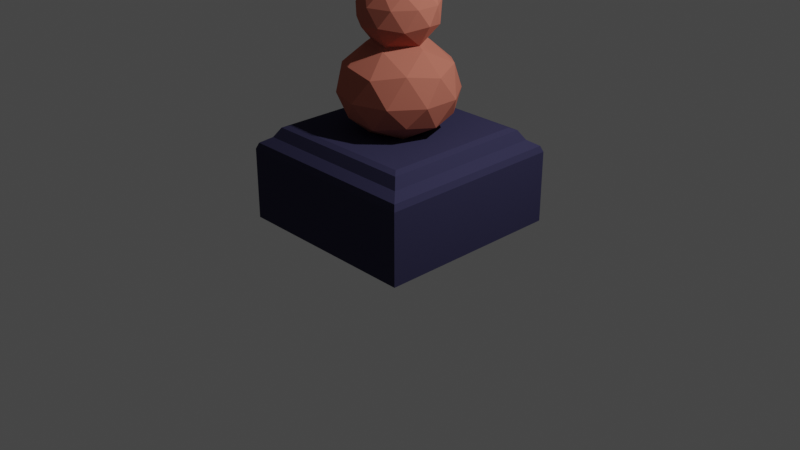 # Source: Gourd.blend  (saved by Blender 3.0.42; exported with 4.5.12 LTS)
import bpy
from mathutils import Matrix  # noqa: F401  (used for matrix-valued properties, if any)

bpy.ops.wm.read_factory_settings(use_empty=True)
scene = bpy.context.scene
scene.name = 'Scene'

# ---- collections
col_collection = bpy.data.collections.new('Collection'); scene.collection.children.link(col_collection)

# ---- materials (node trees are filled in below, after node groups)
mat_material = bpy.data.materials.new('Material')
mat_material.use_transparent_shadow = False
mat_gourd = bpy.data.materials.new('Gourd')
mat_gourd.use_transparent_shadow = False
mat_gourd.diffuse_color = (0.4969, 0.1555, 0.1097, 1.0)
mat_black = bpy.data.materials.new('Black')
mat_black.use_transparent_shadow = False
mat_black.diffuse_color = (0.0, 0.0, 0.0, 1.0)
mat_base = bpy.data.materials.new('Base')
mat_base.use_transparent_shadow = False
mat_base.diffuse_color = (0.04005, 0.03799, 0.08353, 1.0)

# ---- material node trees
mat_material.use_nodes = True; mat_material.node_tree.nodes.clear()
_N = mat_material.node_tree.nodes; _L = mat_material.node_tree.links
n0 = _N.new('ShaderNodeBsdfPrincipled'); n0.name = 'Principled BSDF'; n0.location = (10, 300)
n0.distribution = 'GGX'
n0.subsurface_method = 'RANDOM_WALK_SKIN'
n0.inputs[3].default_value = 1.45
n0.inputs[27].default_value = (0.0, 0.0, 0.0, 1.0)
n0.inputs[28].default_value = 1.0
n1 = _N.new('ShaderNodeOutputMaterial'); n1.name = 'Material Output'; n1.location = (300, 300)
_L.new(n0.outputs[0], n1.inputs[0])
n1.is_active_output = True

# ---- world
world_world = bpy.data.worlds.new('World'); scene.world = world_world
world_world.use_nodes = True; world_world.node_tree.nodes.clear()
_N = world_world.node_tree.nodes; _L = world_world.node_tree.links
n0 = _N.new('ShaderNodeOutputWorld'); n0.name = 'World Output'; n0.location = (300, 300)
n1 = _N.new('ShaderNodeBackground'); n1.name = 'Background'; n1.location = (10, 300)
n1.inputs[0].default_value = (0.05088, 0.05088, 0.05088, 1.0)
_L.new(n1.outputs[0], n0.inputs[0])
n0.is_active_output = True
world_world.color = (0.05088, 0.05088, 0.05088)
world_world.use_sun_shadow = False
world_world.sun_shadow_jitter_overblur = 0.0

# ---- cameras
cam_camera = bpy.data.cameras.new('Camera')
cam_camera.clip_end = 100.0
cam_camera.ortho_scale = 7.314

# ---- lights
light_light = bpy.data.lights.new('Light', 'POINT')
light_light.transmission_factor = 0.0
light_light.energy = 1000.0
light_light.shadow_soft_size = 0.1
light_light.shadow_maximum_resolution = 0.006
light_light.use_absolute_resolution = True

# ---- meshes
me_icosphere = bpy.data.meshes.new('Icosphere')
me_icosphere.from_pydata([(0.4293, -0.3119, 1.176), (-0.164, -0.5046, 1.176), (-0.5306, -2.424e-09, 1.176), (-0.164, 0.5046, 1.176), (0.4293, 0.3119, 1.176), (0.172, -0.5292, 1.628), (-0.4502, -0.3271, 1.628), (-0.4502, 0.3271, 1.628), (0.172, 0.5292, 1.628), (0.5565, -2.402e-09, 1.628), (-0.09637, -0.2966, 0.9926), (0.2523, -0.1833, 0.9926), (0.1559, -0.4799, 1.129), (0.5046, -2.424e-09, 1.129), (0.2523, 0.1833, 0.9926), (-0.3119, -2.424e-09, 0.9926), (-0.4083, -0.2966, 1.129), (-0.09637, 0.2966, 0.9926), (-0.4083, 0.2966, 1.129), (0.1559, 0.4799, 1.129), (0.5768, -0.1874, 1.381), (0.5768, 0.1874, 1.381), (1.601e-07, -0.6065, 1.381), (0.3565, -0.4906, 1.381), (-0.5768, -0.1874, 1.381), (-0.3565, -0.4906, 1.381), (-0.3565, 0.4906, 1.381), (-0.5768, 0.1874, 1.381), (0.3565, 0.4906, 1.381), (1.601e-07, 0.6065, 1.381), (0.4282, -0.3111, 1.677), (-0.1635, -0.5033, 1.677), (-0.5292, -2.402e-09, 1.677), (-0.1635, 0.5033, 1.677), (0.4282, 0.3111, 1.677), (0.09773, -0.3008, 1.84), (0.3163, -3.094e-09, 1.84), (-0.2559, -0.1859, 1.84), (-0.2559, 0.1859, 1.84), (0.09773, 0.3008, 1.84), (-0.3296, 0.2395, 2.079), (0.1259, 0.3875, 2.079), (0.4074, 3.776e-08, 2.079), (0.1259, -0.3875, 2.079), (-0.3296, -0.2395, 2.079), (-0.1067, 0.3285, 2.386), (0.2794, 0.203, 2.386), (0.2794, -0.203, 2.386), (-0.1067, -0.3285, 2.386), (-0.3454, -2.547e-08, 2.386), (-0.1254, -1.261e-08, 2.674), (0.08507, 0.2618, 1.87), (-0.2227, 0.1618, 1.87), (-0.1197, 0.3685, 2.043), (-0.3875, -3.173e-08, 2.043), (-0.2227, -0.1618, 1.87), (0.2753, 2.729e-08, 1.87), (0.3135, 0.2278, 2.043), (0.08507, -0.2618, 1.87), (0.3135, -0.2278, 2.043), (-0.1197, -0.3685, 2.043), (-0.3846, 0.1249, 2.25), (-0.3846, -0.1249, 2.25), (5.583e-08, 0.4043, 2.25), (-0.2377, 0.3271, 2.25), (0.3846, 0.1249, 2.25), (0.2377, 0.3271, 2.25), (0.2377, -0.3271, 2.25), (0.3846, -0.1249, 2.25), (-0.2377, -0.3271, 2.25), (1.265e-07, -0.4043, 2.25), (-0.2658, 0.1931, 2.416), (0.1015, 0.3124, 2.416), (0.3285, 3.345e-08, 2.416), (0.1015, -0.3124, 2.416), (-0.2658, -0.1931, 2.416), (-0.06681, 0.2056, 2.504), (-0.2162, -1.746e-08, 2.504), (0.1749, 0.1271, 2.504), (0.1749, -0.1271, 2.504), (-0.06681, -0.2056, 2.504), (-0.1485, -1.384e-08, 2.6), (-0.1254, -1.053e-08, 2.741), (-0.04588, 0.1412, 2.6), (0.1201, 0.08727, 2.6), (0.1201, -0.08727, 2.6), (-0.04588, -0.1412, 2.6), (-0.03874, 0.1192, 2.674), (0.1014, 0.07369, 2.674), (0.1014, -0.07369, 2.674), (-0.03874, -0.1192, 2.674), (-0.03874, 0.1192, 2.741), (0.1014, 0.07369, 2.741), (0.1014, -0.07369, 2.741), (-0.03874, -0.1192, 2.741), (-0.09157, -9.908e-09, 2.788), (-0.0283, -0.08709, 2.788), (0.07408, -0.05382, 2.788), (0.07408, 0.05382, 2.788), (-0.0283, 0.08709, 2.788), (-0.1254, -1.053e-08, 2.741), (-0.03874, -0.1192, 2.741), (0.1014, -0.07369, 2.741), (0.1014, 0.07369, 2.741), (-0.03874, 0.1192, 2.741), (-0.1254, -1.053e-08, 2.788), (-0.03874, -0.1192, 2.788), (0.1014, -0.07369, 2.788), (0.1014, 0.07369, 2.788), (-0.03874, 0.1192, 2.788), (-0.1533, -1.105e-08, 2.736), (-0.04737, -0.1458, 2.736), (0.124, -0.09011, 2.736), (0.124, 0.09011, 2.736), (-0.04737, 0.1458, 2.736), (-0.1533, -1.105e-08, 2.793), (-0.04737, -0.1458, 2.793), (0.124, -0.09011, 2.793), (0.124, 0.09011, 2.793), (-0.04737, 0.1458, 2.793), (-0.09157, -9.908e-09, 2.736), (-0.02829, -0.08709, 2.736), (0.07408, -0.05382, 2.736), (0.07408, 0.05382, 2.736), (-0.02829, 0.08709, 2.736), (-1.0, -1.0, 0.0), (-1.0, 1.0, 0.0), (1.0, -1.0, 0.0), (1.0, 1.0, 0.0), (-1.0, -1.0, 0.75), (-0.75, -0.75, 1.0), (-0.975, -0.975, 0.8125), (-0.875, -0.875, 0.875), (-0.8125, -0.8125, 0.975), (-0.75, 0.75, 1.0), (-1.0, 1.0, 0.75), (-0.8125, 0.8125, 0.975), (-0.875, 0.875, 0.875), (-0.975, 0.975, 0.8125), (0.75, -0.75, 1.0), (1.0, -1.0, 0.75), (0.8125, -0.8125, 0.975), (0.875, -0.875, 0.875), (0.975, -0.975, 0.8125), (0.75, 0.75, 1.0), (1.0, 1.0, 0.75), (0.8125, 0.8125, 0.975), (0.875, 0.875, 0.875), (0.975, 0.975, 0.8125)], [], [(126, 135, 145, 128), (0, 11, 13), (144, 14, 11), (128, 145, 140, 127), (0, 13, 20), (1, 12, 22), (2, 16, 24), (3, 18, 26), (4, 19, 28), (0, 20, 23), (1, 22, 25), (2, 24, 27), (3, 26, 29), (4, 28, 21), (5, 30, 35), (6, 31, 37), (7, 32, 38), (8, 33, 39), (9, 34, 36), (36, 34, 39), (34, 8, 39), (39, 33, 38), (33, 7, 38), (38, 32, 37), (32, 6, 37), (37, 31, 35), (31, 5, 35), (35, 30, 36), (30, 9, 36), (21, 34, 9), (21, 28, 34), (28, 8, 34), (29, 33, 8), (29, 26, 33), (26, 7, 33), (27, 32, 7), (27, 24, 32), (24, 6, 32), (25, 31, 6), (25, 22, 31), (22, 5, 31), (23, 30, 5), (23, 20, 30), (20, 9, 30), (28, 29, 8), (28, 19, 29), (19, 3, 29), (26, 27, 7), (26, 18, 27), (18, 2, 27), (24, 25, 6), (24, 16, 25), (16, 1, 25), (22, 23, 5), (22, 12, 23), (12, 0, 23), (20, 21, 9), (20, 13, 21), (13, 4, 21), (14, 19, 4), (14, 17, 19), (17, 3, 19), (17, 18, 3), (17, 15, 18), (15, 2, 18), (15, 16, 2), (15, 10, 16), (10, 1, 16), (13, 14, 4), (13, 11, 14), (144, 11, 139), (10, 12, 1), (10, 11, 12), (11, 0, 12), (51, 56, 36, 39), (40, 52, 54), (52, 51, 39, 38), (55, 52, 38, 37), (58, 55, 37, 35), (40, 54, 61), (41, 53, 63), (42, 57, 65), (43, 59, 67), (44, 60, 69), (40, 61, 64), (41, 63, 66), (42, 65, 68), (43, 67, 70), (44, 69, 62), (45, 71, 76), (46, 72, 78), (47, 73, 79), (48, 74, 80), (49, 75, 77), (76, 77, 81, 83), (77, 75, 80), (75, 48, 80), (80, 79, 85, 86), (80, 74, 79), (74, 47, 79), (78, 76, 83, 84), (79, 73, 78), (73, 46, 78), (77, 80, 86, 81), (78, 72, 76), (72, 45, 76), (79, 78, 84, 85), (76, 71, 77), (71, 49, 77), (62, 75, 49), (62, 69, 75), (69, 48, 75), (70, 74, 48), (70, 67, 74), (67, 47, 74), (68, 73, 47), (68, 65, 73), (65, 46, 73), (66, 72, 46), (66, 63, 72), (63, 45, 72), (64, 71, 45), (64, 61, 71), (61, 49, 71), (69, 70, 48), (69, 60, 70), (60, 43, 70), (67, 68, 47), (67, 59, 68), (59, 42, 68), (65, 66, 46), (65, 57, 66), (57, 41, 66), (63, 64, 45), (63, 53, 64), (53, 40, 64), (61, 62, 49), (61, 54, 62), (54, 44, 62), (55, 60, 44), (55, 58, 60), (58, 43, 60), (58, 59, 43), (58, 56, 59), (56, 42, 59), (56, 57, 42), (56, 51, 57), (51, 41, 57), (54, 55, 44), (54, 52, 55), (56, 58, 35, 36), (51, 53, 41), (51, 52, 53), (52, 40, 53), (81, 86, 90, 50), (85, 84, 88, 89), (83, 81, 50, 87), (86, 85, 89, 90), (84, 83, 87, 88), (90, 89, 93, 94), (88, 87, 91, 92), (50, 90, 94, 82), (89, 88, 92, 93), (87, 50, 82, 91), (93, 92, 103, 102), (98, 99, 124, 123), (96, 95, 105, 106), (99, 98, 108, 109), (94, 93, 102, 101), (91, 82, 100, 104), (104, 100, 110, 114), (108, 107, 117, 118), (100, 101, 111, 110), (103, 104, 114, 113), (107, 106, 116, 117), (95, 99, 109, 105), (97, 96, 106, 107), (92, 91, 104, 103), (82, 94, 101, 100), (98, 97, 107, 108), (110, 111, 116, 115), (113, 114, 119, 118), (111, 112, 117, 116), (114, 110, 115, 119), (112, 113, 118, 117), (101, 102, 112, 111), (109, 108, 118, 119), (106, 105, 115, 116), (102, 103, 113, 112), (105, 109, 119, 115), (120, 121, 122, 123, 124), (96, 97, 122, 121), (99, 95, 120, 124), (97, 98, 123, 122), (95, 96, 121, 120), (130, 139, 10), (139, 11, 10), (144, 17, 14), (125, 129, 135, 126), (126, 128, 127, 125), (134, 15, 17), (144, 134, 17), (130, 10, 15), (127, 140, 129, 125), (130, 134, 136, 133), (133, 136, 137, 132), (132, 137, 138, 131), (131, 138, 135, 129), (134, 144, 146, 136), (136, 146, 147, 137), (137, 147, 148, 138), (138, 148, 145, 135), (144, 139, 141, 146), (146, 141, 142, 147), (147, 142, 143, 148), (148, 143, 140, 145), (139, 130, 133, 141), (141, 133, 132, 142), (142, 132, 131, 143), (143, 131, 129, 140), (134, 130, 15)])
me_icosphere.polygons.foreach_set('material_index', [3, 1, 3, 3, 1, 1, 1, 1, 1, 1, 1, 1, 1, 1, 1, 1, 1, 1, 1, 1, 1, 1, 1, 1, 1, 1, 1, 1, 1, 1, 1, 1, 1, 1, 1, 1, 1, 1, 1, 1, 1, 1, 1, 1, 1, 1, 1, 1, 1, 1, 1, 1, 1, 1, 1, 1, 1, 1, 1, 1, 1, 1, 1, 1, 1, 1, 1, 1, 1, 1, 3, 1, 1, 1, 1, 1, 1, 1, 1, 1, 1, 1, 1, 1, 1, 1, 1, 1, 1, 1, 1, 1, 1, 1, 1, 1, 1, 1, 1, 1, 1, 1, 1, 1, 1, 1, 1, 1, 1, 1, 1, 1, 1, 1, 1, 1, 1, 1, 1, 1, 1, 1, 1, 1, 1, 1, 1, 1, 1, 1, 1, 1, 1, 1, 1, 1, 1, 1, 1, 1, 1, 1, 1, 1, 1, 1, 1, 1, 1, 1, 1, 1, 1, 1, 1, 1, 1, 1, 1, 1, 1, 1, 1, 1, 1, 1, 1, 1, 1, 1, 1, 1, 1, 1, 1, 1, 1, 1, 1, 1, 1, 1, 1, 1, 1, 1, 1, 1, 1, 1, 2, 1, 1, 1, 1, 3, 3, 3, 0, 3, 3, 3, 3, 3, 3, 3, 3, 0, 3, 3, 3, 3, 3, 3, 3, 3, 3, 3, 3, 3, 3])
_uv = me_icosphere.uv_layers.new(name='UVMap')
_uv.uv.foreach_set('vector', [0.375, 0.25, 0.5625, 0.25, 0.5625, 0.5, 0.375, 0.5, 0.2727, 0.1575, 0.3182, 0.07873, 0.3636, 0.1575, 0.5585, 0.3592, 0.4091, 0.07873, 0.3182, 0.07873, 0.375, 0.5, 0.5625, 0.5, 0.5625, 0.75, 0.375, 0.75, 0.2727, 0.1575, 0.3636, 0.1575, 0.3182, 0.2362, 0.09091, 0.1575, 0.1818, 0.1575, 0.1364, 0.2362, 0.8182, 0.1575, 0.9091, 0.1575, 0.8636, 0.2362, 0.6364, 0.1575, 0.7273, 0.1575, 0.6818, 0.2362, 0.4545, 0.1575, 0.5455, 0.1575, 0.5, 0.2362, 0.2727, 0.1575, 0.3182, 0.2362, 0.2273, 0.2362, 0.09091, 0.1575, 0.1364, 0.2362, 0.04546, 0.2362, 0.8182, 0.1575, 0.8636, 0.2362, 0.7727, 0.2362, 0.6364, 0.1575, 0.6818, 0.2362, 0.5909, 0.2362, 0.4545, 0.1575, 0.5, 0.2362, 0.4091, 0.2362, 0.1818, 0.3149, 0.2727, 0.3149, 0.2273, 0.3937, 0.0, 0.3149, 0.09091, 0.3149, 0.04546, 0.3937, 0.7273, 0.3149, 0.8182, 0.3149, 0.7727, 0.3937, 0.5455, 0.3149, 0.6364, 0.3149, 0.5909, 0.3937, 0.3636, 0.3149, 0.4545, 0.3149, 0.4091, 0.3937, 0.4091, 0.3937, 0.4545, 0.3149, 0.5, 0.3937, 0.4545, 0.3149, 0.5455, 0.3149, 0.5, 0.3937, 0.5909, 0.3937, 0.6364, 0.3149, 0.6818, 0.3937, 0.6364, 0.3149, 0.7273, 0.3149, 0.6818, 0.3937, 0.7727, 0.3937, 0.8182, 0.3149, 0.8636, 0.3937, 0.8182, 0.3149, 0.9091, 0.3149, 0.8636, 0.3937, 0.04546, 0.3937, 0.09091, 0.3149, 0.1364, 0.3937, 0.09091, 0.3149, 0.1818, 0.3149, 0.1364, 0.3937, 0.2273, 0.3937, 0.2727, 0.3149, 0.3182, 0.3937, 0.2727, 0.3149, 0.3636, 0.3149, 0.3182, 0.3937, 0.4091, 0.2362, 0.4545, 0.3149, 0.3636, 0.3149, 0.4091, 0.2362, 0.5, 0.2362, 0.4545, 0.3149, 0.5, 0.2362, 0.5455, 0.3149, 0.4545, 0.3149, 0.5909, 0.2362, 0.6364, 0.3149, 0.5455, 0.3149, 0.5909, 0.2362, 0.6818, 0.2362, 0.6364, 0.3149, 0.6818, 0.2362, 0.7273, 0.3149, 0.6364, 0.3149, 0.7727, 0.2362, 0.8182, 0.3149, 0.7273, 0.3149, 0.7727, 0.2362, 0.8636, 0.2362, 0.8182, 0.3149, 0.8636, 0.2362, 0.9091, 0.3149, 0.8182, 0.3149, 0.04546, 0.2362, 0.09091, 0.3149, 0.0, 0.3149, 0.04546, 0.2362, 0.1364, 0.2362, 0.09091, 0.3149, 0.1364, 0.2362, 0.1818, 0.3149, 0.09091, 0.3149, 0.2273, 0.2362, 0.2727, 0.3149, 0.1818, 0.3149, 0.2273, 0.2362, 0.3182, 0.2362, 0.2727, 0.3149, 0.3182, 0.2362, 0.3636, 0.3149, 0.2727, 0.3149, 0.5, 0.2362, 0.5909, 0.2362, 0.5455, 0.3149, 0.5, 0.2362, 0.5455, 0.1575, 0.5909, 0.2362, 0.5455, 0.1575, 0.6364, 0.1575, 0.5909, 0.2362, 0.6818, 0.2362, 0.7727, 0.2362, 0.7273, 0.3149, 0.6818, 0.2362, 0.7273, 0.1575, 0.7727, 0.2362, 0.7273, 0.1575, 0.8182, 0.1575, 0.7727, 0.2362, 0.8636, 0.2362, 0.9545, 0.2362, 0.9091, 0.3149, 0.8636, 0.2362, 0.9091, 0.1575, 0.9545, 0.2362, 0.9091, 0.1575, 1.0, 0.1575, 0.9545, 0.2362, 0.1364, 0.2362, 0.2273, 0.2362, 0.1818, 0.3149, 0.1364, 0.2362, 0.1818, 0.1575, 0.2273, 0.2362, 0.1818, 0.1575, 0.2727, 0.1575, 0.2273, 0.2362, 0.3182, 0.2362, 0.4091, 0.2362, 0.3636, 0.3149, 0.3182, 0.2362, 0.3636, 0.1575, 0.4091, 0.2362, 0.3636, 0.1575, 0.4545, 0.1575, 0.4091, 0.2362, 0.5, 0.07873, 0.5455, 0.1575, 0.4545, 0.1575, 0.5, 0.07873, 0.5909, 0.07873, 0.5455, 0.1575, 0.5909, 0.07873, 0.6364, 0.1575, 0.5455, 0.1575, 0.6818, 0.07873, 0.7273, 0.1575, 0.6364, 0.1575, 0.6818, 0.07873, 0.7727, 0.07873, 0.7273, 0.1575, 0.7727, 0.07873, 0.8182, 0.1575, 0.7273, 0.1575, 0.8636, 0.07873, 0.9091, 0.1575, 0.8182, 0.1575, 0.8636, 0.07873, 0.9545, 0.07873, 0.9091, 0.1575, 0.9545, 0.07873, 1.0, 0.1575, 0.9091, 0.1575, 0.3636, 0.1575, 0.4091, 0.07873, 0.4545, 0.1575, 0.3636, 0.1575, 0.3182, 0.07873, 0.4091, 0.07873, 0.5224, 0.341, 0.3182, 0.07873, 0.5224, 0.5285, 0.1364, 0.07873, 0.1818, 0.1575, 0.09091, 0.1575, 0.1364, 0.07873, 0.2273, 0.07873, 0.1818, 0.1575, 0.2273, 0.07873, 0.2727, 0.1575, 0.1818, 0.1575, 0.9545, 0.07873, 0.8636, 0.07873, 0.4091, 0.3937, 0.5, 0.3937, 0.2727, 0.1575, 0.3182, 0.07873, 0.3636, 0.1575, 0.2273, 0.07873, 0.1364, 0.07873, 0.5909, 0.3937, 0.6818, 0.3937, 0.4091, 0.07873, 0.3182, 0.07873, 0.7727, 0.3937, 0.8636, 0.3937, 0.5909, 0.07873, 0.5, 0.07873, 0.04546, 0.3937, 0.1364, 0.3937, 0.2727, 0.1575, 0.3636, 0.1575, 0.3182, 0.2362, 0.09091, 0.1575, 0.1818, 0.1575, 0.1364, 0.2362, 0.8182, 0.1575, 0.9091, 0.1575, 0.8636, 0.2362, 0.6364, 0.1575, 0.7273, 0.1575, 0.6818, 0.2362, 0.4545, 0.1575, 0.5455, 0.1575, 0.5, 0.2362, 0.2727, 0.1575, 0.3182, 0.2362, 0.2273, 0.2362, 0.09091, 0.1575, 0.1364, 0.2362, 0.04546, 0.2362, 0.8182, 0.1575, 0.8636, 0.2362, 0.7727, 0.2362, 0.6364, 0.1575, 0.6818, 0.2362, 0.5909, 0.2362, 0.4545, 0.1575, 0.5, 0.2362, 0.4091, 0.2362, 0.1818, 0.3149, 0.2727, 0.3149, 0.2273, 0.3937, 0.0, 0.3149, 0.09091, 0.3149, 0.04546, 0.3937, 0.7273, 0.3149, 0.8182, 0.3149, 0.7727, 0.3937, 0.5455, 0.3149, 0.6364, 0.3149, 0.5909, 0.3937, 0.3636, 0.3149, 0.4545, 0.3149, 0.4091, 0.3937, 0.2273, 0.3937, 0.3182, 0.3937, 0.3182, 0.3937, 0.2273, 0.3937, 0.4091, 0.3937, 0.4545, 0.3149, 0.5, 0.3937, 0.4545, 0.3149, 0.5455, 0.3149, 0.5, 0.3937, 0.5909, 0.3937, 0.6818, 0.3937, 0.6818, 0.3937, 0.5909, 0.3937, 0.5909, 0.3937, 0.6364, 0.3149, 0.6818, 0.3937, 0.6364, 0.3149, 0.7273, 0.3149, 0.6818, 0.3937, 0.04546, 0.3937, 0.1364, 0.3937, 0.1364, 0.3937, 0.04546, 0.3937, 0.7727, 0.3937, 0.8182, 0.3149, 0.8636, 0.3937, 0.8182, 0.3149, 0.9091, 0.3149, 0.8636, 0.3937, 0.4091, 0.3937, 0.5, 0.3937, 0.5, 0.3937, 0.4091, 0.3937, 0.04546, 0.3937, 0.09091, 0.3149, 0.1364, 0.3937, 0.09091, 0.3149, 0.1818, 0.3149, 0.1364, 0.3937, 0.7727, 0.3937, 0.8636, 0.3937, 0.8636, 0.3937, 0.7727, 0.3937, 0.2273, 0.3937, 0.2727, 0.3149, 0.3182, 0.3937, 0.2727, 0.3149, 0.3636, 0.3149, 0.3182, 0.3937, 0.4091, 0.2362, 0.4545, 0.3149, 0.3636, 0.3149, 0.4091, 0.2362, 0.5, 0.2362, 0.4545, 0.3149, 0.5, 0.2362, 0.5455, 0.3149, 0.4545, 0.3149, 0.5909, 0.2362, 0.6364, 0.3149, 0.5455, 0.3149, 0.5909, 0.2362, 0.6818, 0.2362, 0.6364, 0.3149, 0.6818, 0.2362, 0.7273, 0.3149, 0.6364, 0.3149, 0.7727, 0.2362, 0.8182, 0.3149, 0.7273, 0.3149, 0.7727, 0.2362, 0.8636, 0.2362, 0.8182, 0.3149, 0.8636, 0.2362, 0.9091, 0.3149, 0.8182, 0.3149, 0.04546, 0.2362, 0.09091, 0.3149, 0.0, 0.3149, 0.04546, 0.2362, 0.1364, 0.2362, 0.09091, 0.3149, 0.1364, 0.2362, 0.1818, 0.3149, 0.09091, 0.3149, 0.2273, 0.2362, 0.2727, 0.3149, 0.1818, 0.3149, 0.2273, 0.2362, 0.3182, 0.2362, 0.2727, 0.3149, 0.3182, 0.2362, 0.3636, 0.3149, 0.2727, 0.3149, 0.5, 0.2362, 0.5909, 0.2362, 0.5455, 0.3149, 0.5, 0.2362, 0.5455, 0.1575, 0.5909, 0.2362, 0.5455, 0.1575, 0.6364, 0.1575, 0.5909, 0.2362, 0.6818, 0.2362, 0.7727, 0.2362, 0.7273, 0.3149, 0.6818, 0.2362, 0.7273, 0.1575, 0.7727, 0.2362, 0.7273, 0.1575, 0.8182, 0.1575, 0.7727, 0.2362, 0.8636, 0.2362, 0.9545, 0.2362, 0.9091, 0.3149, 0.8636, 0.2362, 0.9091, 0.1575, 0.9545, 0.2362, 0.9091, 0.1575, 1.0, 0.1575, 0.9545, 0.2362, 0.1364, 0.2362, 0.2273, 0.2362, 0.1818, 0.3149, 0.1364, 0.2362, 0.1818, 0.1575, 0.2273, 0.2362, 0.1818, 0.1575, 0.2727, 0.1575, 0.2273, 0.2362, 0.3182, 0.2362, 0.4091, 0.2362, 0.3636, 0.3149, 0.3182, 0.2362, 0.3636, 0.1575, 0.4091, 0.2362, 0.3636, 0.1575, 0.4545, 0.1575, 0.4091, 0.2362, 0.5, 0.07873, 0.5455, 0.1575, 0.4545, 0.1575, 0.5, 0.07873, 0.5909, 0.07873, 0.5455, 0.1575, 0.5909, 0.07873, 0.6364, 0.1575, 0.5455, 0.1575, 0.6818, 0.07873, 0.7273, 0.1575, 0.6364, 0.1575, 0.6818, 0.07873, 0.7727, 0.07873, 0.7273, 0.1575, 0.7727, 0.07873, 0.8182, 0.1575, 0.7273, 0.1575, 0.8636, 0.07873, 0.9091, 0.1575, 0.8182, 0.1575, 0.8636, 0.07873, 0.9545, 0.07873, 0.9091, 0.1575, 0.9545, 0.07873, 1.0, 0.1575, 0.9091, 0.1575, 0.3636, 0.1575, 0.4091, 0.07873, 0.4545, 0.1575, 0.3636, 0.1575, 0.3182, 0.07873, 0.4091, 0.07873, 0.7727, 0.07873, 0.6818, 0.07873, 0.2273, 0.3937, 0.3182, 0.3937, 0.1364, 0.07873, 0.1818, 0.1575, 0.09091, 0.1575, 0.1364, 0.07873, 0.2273, 0.07873, 0.1818, 0.1575, 0.2273, 0.07873, 0.2727, 0.1575, 0.1818, 0.1575, 0.4091, 0.3937, 0.5, 0.3937, 0.5, 0.3937, 0.4091, 0.3937, 0.7727, 0.3937, 0.8636, 0.3937, 0.8636, 0.3937, 0.7727, 0.3937, 0.2273, 0.3937, 0.3182, 0.3937, 0.3182, 0.3937, 0.2273, 0.3937, 0.5909, 0.3937, 0.6818, 0.3937, 0.6818, 0.3937, 0.5909, 0.3937, 0.04546, 0.3937, 0.1364, 0.3937, 0.1364, 0.3937, 0.04546, 0.3937, 0.5909, 0.3937, 0.6818, 0.3937, 0.6818, 0.3937, 0.5909, 0.3937, 0.04546, 0.3937, 0.1364, 0.3937, 0.1364, 0.3937, 0.04546, 0.3937, 0.4091, 0.3937, 0.5, 0.3937, 0.5, 0.3937, 0.4091, 0.3937, 0.7727, 0.3937, 0.8636, 0.3937, 0.8636, 0.3937, 0.7727, 0.3937, 0.2273, 0.3937, 0.3182, 0.3937, 0.3182, 0.3937, 0.2273, 0.3937, 0.7727, 0.3937, 0.8636, 0.3937, 0.8636, 0.3937, 0.7727, 0.3937, 0.04546, 0.3937, 0.2273, 0.3937, 0.2273, 0.3937, 0.04546, 0.3937, 0.5909, 0.3937, 0.4091, 0.3937, 0.4091, 0.3937, 0.5909, 0.3937, 0.2273, 0.3937, 0.04546, 0.3937, 0.04546, 0.3937, 0.2273, 0.3937, 0.5909, 0.3937, 0.6818, 0.3937, 0.6818, 0.3937, 0.5909, 0.3937, 0.2273, 0.3937, 0.3182, 0.3937, 0.3182, 0.3937, 0.2273, 0.3937, 0.2273, 0.3937, 0.3182, 0.3937, 0.3182, 0.3937, 0.2273, 0.3937, 0.04546, 0.3937, 0.7727, 0.3937, 0.7727, 0.3937, 0.04546, 0.3937, 0.4091, 0.3937, 0.5, 0.3937, 0.5, 0.3937, 0.4091, 0.3937, 0.04546, 0.3937, 0.1364, 0.3937, 0.1364, 0.3937, 0.04546, 0.3937, 0.7727, 0.3937, 0.5909, 0.3937, 0.5909, 0.3937, 0.7727, 0.3937, 0.4091, 0.3937, 0.2273, 0.3937, 0.2273, 0.3937, 0.4091, 0.3937, 0.7727, 0.3937, 0.5909, 0.3937, 0.5909, 0.3937, 0.7727, 0.3937, 0.04546, 0.3937, 0.1364, 0.3937, 0.1364, 0.3937, 0.04546, 0.3937, 0.4091, 0.3937, 0.5, 0.3937, 0.5, 0.3937, 0.4091, 0.3937, 0.04546, 0.3937, 0.7727, 0.3937, 0.7727, 0.3937, 0.04546, 0.3937, 0.4091, 0.3937, 0.5, 0.3937, 0.5, 0.3937, 0.4091, 0.3937, 0.04546, 0.3937, 0.1364, 0.3937, 0.1364, 0.3937, 0.04546, 0.3937, 0.5909, 0.3937, 0.6818, 0.3937, 0.6818, 0.3937, 0.5909, 0.3937, 0.2273, 0.3937, 0.3182, 0.3937, 0.3182, 0.3937, 0.2273, 0.3937, 0.7727, 0.3937, 0.8636, 0.3937, 0.8636, 0.3937, 0.7727, 0.3937, 0.5909, 0.3937, 0.6818, 0.3937, 0.6818, 0.3937, 0.5909, 0.3937, 0.2273, 0.3937, 0.04546, 0.3937, 0.04546, 0.3937, 0.2273, 0.3937, 0.5909, 0.3937, 0.4091, 0.3937, 0.4091, 0.3937, 0.5909, 0.3937, 0.7727, 0.3937, 0.8636, 0.3937, 0.8636, 0.3937, 0.7727, 0.3937, 0.4091, 0.3937, 0.2273, 0.3937, 0.2273, 0.3937, 0.4091, 0.3937, 0.4091, 0.3937, 0.5909, 0.3937, 0.7727, 0.3937, 0.04546, 0.3937, 0.2273, 0.3937, 0.5909, 0.3937, 0.7727, 0.3937, 0.7727, 0.3937, 0.5909, 0.3937, 0.2273, 0.3937, 0.4091, 0.3937, 0.4091, 0.3937, 0.2273, 0.3937, 0.7727, 0.3937, 0.04546, 0.3937, 0.04546, 0.3937, 0.7727, 0.3937, 0.4091, 0.3937, 0.5909, 0.3937, 0.5909, 0.3937, 0.4091, 0.3937, 0.7421, 0.6815, 0.7421, 0.494, 0.9545, 0.07873, 0.4964, 0.5402, 0.2273, 0.07873, 0.1364, 0.07873, 0.5902, 0.3683, 0.5909, 0.07873, 0.5, 0.07873, 0.375, 0.0, 0.5625, 0.0, 0.5625, 0.25, 0.375, 0.25, 0.125, 0.5, 0.375, 0.5, 0.375, 0.75, 0.125, 0.75, 0.6532, 0.1977, 0.7727, 0.07873, 0.6818, 0.07873, 0.6129, 0.3677, 0.6129, 0.1802, 0.5909, 0.07873, 0.7147, 0.7189, 0.9545, 0.07873, 0.8636, 0.07873, 0.375, 0.75, 0.5625, 0.75, 0.5625, 1.0, 0.375, 1.0, 0.6787, 0.01444, 0.6787, 0.2019, 0.6653, 0.2139, 0.6653, 0.01081, 0.6653, 0.01081, 0.6653, 0.2139, 0.625, 0.2344, 0.625, 0.01562, 0.625, 0.01562, 0.625, 0.2344, 0.5781, 0.2469, 0.5781, 0.003125, 0.5781, 0.003125, 0.5781, 0.2469, 0.5625, 0.25, 0.5625, 0.0, 0.6129, 0.1802, 0.6129, 0.3677, 0.6159, 0.4007, 0.6159, 0.1976, 0.6159, 0.1976, 0.6159, 0.4007, 0.625, 0.4844, 0.625, 0.2656, 0.625, 0.2656, 0.625, 0.4844, 0.5781, 0.4969, 0.5781, 0.2531, 0.5781, 0.2531, 0.5781, 0.4969, 0.5625, 0.5, 0.5625, 0.25, 0.5224, 0.341, 0.5224, 0.5285, 0.548, 0.5837, 0.548, 0.3805, 0.548, 0.3805, 0.548, 0.5837, 0.625, 0.7344, 0.625, 0.5156, 0.625, 0.5156, 0.625, 0.7344, 0.5781, 0.7469, 0.5781, 0.5031, 0.5781, 0.5031, 0.5781, 0.7469, 0.5625, 0.75, 0.5625, 0.5, 0.7421, 0.494, 0.7421, 0.6815, 0.713, 0.7608, 0.713, 0.5577, 0.713, 0.5577, 0.713, 0.7608, 0.625, 0.9844, 0.625, 0.7656, 0.625, 0.7656, 0.625, 0.9844, 0.5781, 0.9969, 0.5781, 0.7531, 0.5781, 0.7531, 0.5781, 0.9969, 0.5625, 1.0, 0.5625, 0.75, 0.6787, 0.2019, 0.6787, 0.01444, 0.7727, 0.07873])
me_icosphere.materials.append(mat_material)
me_icosphere.materials.append(mat_gourd)
me_icosphere.materials.append(mat_black)
me_icosphere.materials.append(mat_base)
me_icosphere.use_remesh_fix_poles = True
me_icosphere.use_remesh_preserve_attributes = False
me_icosphere.update()

# ---- objects
ob_light = bpy.data.objects.new('Light', light_light)
ob_camera = bpy.data.objects.new('Camera', cam_camera)
ob_gourd = bpy.data.objects.new('Gourd', me_icosphere)

# ---- transforms, parenting, visibility, modifiers, constraints
ob_light.location = (4.076, 1.005, 5.904)
ob_light.rotation_euler = (0.6503, 0.05522, 1.866)
ob_light.lock_rotations_4d = False
ob_light.empty_display_type = 'ARROWS'
ob_light.color = (0.0, 0.0, 0.0, 0.0)
ob_light.lineart.crease_threshold = 0.0
ob_camera.location = (7.359, -6.926, 4.958)
ob_camera.rotation_euler = (1.109, 0.0, 0.8149)
ob_camera.lock_rotations_4d = False
ob_camera.empty_display_type = 'ARROWS'
ob_camera.color = (0.0, 0.0, 0.0, 0.0)
ob_camera.display_type = 'WIRE'
ob_camera.lineart.crease_threshold = 0.0
ob_gourd.location = (0.0, 0.0, 0.0)

# ---- collection membership
col_collection.objects.link(ob_light)
col_collection.objects.link(ob_camera)
col_collection.objects.link(ob_gourd)

# ---- scene / render settings (as saved in the file)
scene.camera = ob_camera
scene.frame_start = 1; scene.frame_end = 250; scene.frame_set(1)
scene.render.engine = 'BLENDER_EEVEE_NEXT'
scene.cycles.sampling_pattern = 'TABULATED_SOBOL'
scene.cycles.use_light_tree = False
scene.view_settings.view_transform = 'Filmic'
bpy.context.view_layer.update()
